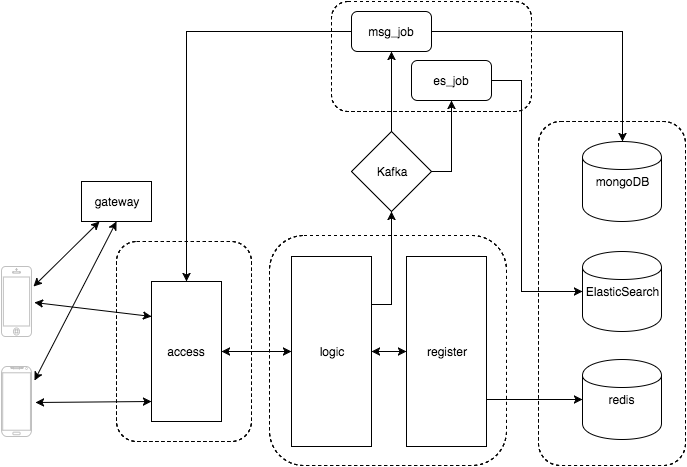

The diagram above was exported from draw.io. Its source (the exported page's mxGraphModel, read from the mxfile embedded in the PNG):
<mxGraphModel dx="790" dy="385" grid="1" gridSize="10" guides="1" tooltips="1" connect="1" arrows="1" fold="1" page="1" pageScale="1" pageWidth="826" pageHeight="1169" background="#ffffff" math="0" shadow="0">
  <root>
    <mxCell id="0" />
    <mxCell id="1" parent="0" />
    <mxCell id="72" value="" style="rounded=1;whiteSpace=wrap;html=1;dashed=1;" vertex="1" parent="1">
      <mxGeometry x="400" y="30" width="200" height="110" as="geometry" />
    </mxCell>
    <mxCell id="68" value="" style="rounded=1;whiteSpace=wrap;html=1;dashed=1;" vertex="1" parent="1">
      <mxGeometry x="607" y="150" width="147" height="344" as="geometry" />
    </mxCell>
    <mxCell id="58" value="" style="rounded=1;whiteSpace=wrap;html=1;dashed=1;" parent="1" vertex="1">
      <mxGeometry x="185" y="270" width="135" height="200" as="geometry" />
    </mxCell>
    <mxCell id="38" value="access" style="whiteSpace=wrap;html=1;" parent="1" vertex="1">
      <mxGeometry x="220" y="310" width="70" height="140" as="geometry" />
    </mxCell>
    <mxCell id="40" value="" style="verticalLabelPosition=bottom;verticalAlign=top;html=1;shadow=0;dashed=0;strokeWidth=1;shape=mxgraph.android.phone2;fillColor=#ffffff;strokeColor=#c0c0c0;" parent="1" vertex="1">
      <mxGeometry x="70" y="395" width="30" height="70" as="geometry" />
    </mxCell>
    <mxCell id="41" value="" style="html=1;verticalLabelPosition=bottom;labelBackgroundColor=#ffffff;verticalAlign=top;shadow=0;dashed=0;strokeWidth=1;shape=mxgraph.ios7.misc.iphone;fillColor=#ffffff;strokeColor=#c0c0c0;" parent="1" vertex="1">
      <mxGeometry x="70" y="295" width="30" height="70" as="geometry" />
    </mxCell>
    <mxCell id="42" value="gateway" style="whiteSpace=wrap;html=1;" parent="1" vertex="1">
      <mxGeometry x="150" y="210" width="70" height="40" as="geometry" />
    </mxCell>
    <mxCell id="46" value="" style="endArrow=classic;startArrow=classic;html=1;exitX=1.067;exitY=0.286;exitPerimeter=0;entryX=0.25;entryY=1;" parent="1" source="41" target="42" edge="1">
      <mxGeometry width="50" height="50" relative="1" as="geometry">
        <mxPoint x="120" y="330" as="sourcePoint" />
        <mxPoint x="170" y="280" as="targetPoint" />
      </mxGeometry>
    </mxCell>
    <mxCell id="48" value="" style="endArrow=classic;startArrow=classic;html=1;entryX=0;entryY=0.25;exitX=1.1;exitY=0.514;exitPerimeter=0;" parent="1" source="41" target="38" edge="1">
      <mxGeometry width="50" height="50" relative="1" as="geometry">
        <mxPoint x="130" y="370" as="sourcePoint" />
        <mxPoint x="180" y="320" as="targetPoint" />
      </mxGeometry>
    </mxCell>
    <mxCell id="49" value="" style="endArrow=classic;startArrow=classic;html=1;entryX=0;entryY=0.5;exitX=1.133;exitY=0.514;exitPerimeter=0;" parent="1" source="40" edge="1">
      <mxGeometry width="50" height="50" relative="1" as="geometry">
        <mxPoint x="130" y="470" as="sourcePoint" />
        <mxPoint x="220" y="430" as="targetPoint" />
      </mxGeometry>
    </mxCell>
    <mxCell id="50" value="" style="endArrow=classic;startArrow=classic;html=1;entryX=0.5;entryY=1;exitX=1.1;exitY=0.2;exitPerimeter=0;" parent="1" source="40" target="42" edge="1">
      <mxGeometry width="50" height="50" relative="1" as="geometry">
        <mxPoint x="90" y="410" as="sourcePoint" />
        <mxPoint x="140" y="360" as="targetPoint" />
      </mxGeometry>
    </mxCell>
    <mxCell id="51" value="" style="rounded=1;whiteSpace=wrap;html=1;dashed=1;" parent="1" vertex="1">
      <mxGeometry x="338" y="264" width="237" height="230" as="geometry" />
    </mxCell>
    <mxCell id="82" style="edgeStyle=orthogonalEdgeStyle;rounded=0;html=1;exitX=1;exitY=0.25;entryX=0.5;entryY=1;jettySize=auto;orthogonalLoop=1;" edge="1" parent="1" source="61" target="81">
      <mxGeometry relative="1" as="geometry" />
    </mxCell>
    <mxCell id="61" value="logic" style="whiteSpace=wrap;html=1;" parent="1" vertex="1">
      <mxGeometry x="360" y="285" width="80" height="190" as="geometry" />
    </mxCell>
    <mxCell id="64" value="" style="endArrow=classic;startArrow=classic;html=1;entryX=0;entryY=0.5;" parent="1" source="38" target="61" edge="1">
      <mxGeometry width="50" height="50" relative="1" as="geometry">
        <mxPoint x="310" y="420" as="sourcePoint" />
        <mxPoint x="360" y="370" as="targetPoint" />
      </mxGeometry>
    </mxCell>
    <mxCell id="71" style="edgeStyle=orthogonalEdgeStyle;rounded=0;html=1;exitX=1;exitY=0.75;entryX=0;entryY=0.5;jettySize=auto;orthogonalLoop=1;" edge="1" parent="1" source="66" target="70">
      <mxGeometry relative="1" as="geometry" />
    </mxCell>
    <mxCell id="66" value="register" style="whiteSpace=wrap;html=1;" vertex="1" parent="1">
      <mxGeometry x="475" y="285" width="80" height="190" as="geometry" />
    </mxCell>
    <mxCell id="67" value="" style="endArrow=classic;startArrow=classic;html=1;entryX=0;entryY=0.5;exitX=1;exitY=0.5;" edge="1" parent="1" source="61" target="66">
      <mxGeometry width="50" height="50" relative="1" as="geometry">
        <mxPoint x="400" y="400" as="sourcePoint" />
        <mxPoint x="450" y="350" as="targetPoint" />
      </mxGeometry>
    </mxCell>
    <mxCell id="70" value="redis" style="shape=cylinder;whiteSpace=wrap;html=1;" vertex="1" parent="1">
      <mxGeometry x="651" y="388" width="79" height="80" as="geometry" />
    </mxCell>
    <mxCell id="75" value="ElasticSearch" style="shape=cylinder;whiteSpace=wrap;html=1;" vertex="1" parent="1">
      <mxGeometry x="651" y="280" width="79" height="80" as="geometry" />
    </mxCell>
    <mxCell id="79" style="edgeStyle=orthogonalEdgeStyle;rounded=0;html=1;exitX=0;exitY=0.5;entryX=0.5;entryY=0;jettySize=auto;orthogonalLoop=1;" edge="1" parent="1" source="76" target="38">
      <mxGeometry relative="1" as="geometry" />
    </mxCell>
    <mxCell id="76" value="msg_job" style="rounded=1;whiteSpace=wrap;html=1;" vertex="1" parent="1">
      <mxGeometry x="420" y="40" width="80" height="40" as="geometry" />
    </mxCell>
    <mxCell id="83" style="edgeStyle=orthogonalEdgeStyle;rounded=0;html=1;exitX=0.5;exitY=0;entryX=0.5;entryY=1;jettySize=auto;orthogonalLoop=1;" edge="1" parent="1" source="81" target="76">
      <mxGeometry relative="1" as="geometry" />
    </mxCell>
    <mxCell id="87" style="edgeStyle=orthogonalEdgeStyle;rounded=0;html=1;exitX=1;exitY=0.5;entryX=0.5;entryY=1;jettySize=auto;orthogonalLoop=1;" edge="1" parent="1" source="81" target="86">
      <mxGeometry relative="1" as="geometry" />
    </mxCell>
    <mxCell id="81" value="Kafka" style="rhombus;whiteSpace=wrap;html=1;" vertex="1" parent="1">
      <mxGeometry x="420" y="160" width="80" height="80" as="geometry" />
    </mxCell>
    <mxCell id="84" value="mongoDB" style="shape=cylinder;whiteSpace=wrap;html=1;" vertex="1" parent="1">
      <mxGeometry x="651" y="170" width="79" height="80" as="geometry" />
    </mxCell>
    <mxCell id="85" style="edgeStyle=orthogonalEdgeStyle;rounded=0;html=1;exitX=1;exitY=0.5;entryX=0.5;entryY=0;jettySize=auto;orthogonalLoop=1;" edge="1" parent="1" source="76" target="84">
      <mxGeometry relative="1" as="geometry">
        <mxPoint x="500" y="60" as="sourcePoint" />
        <mxPoint x="681" y="295" as="targetPoint" />
      </mxGeometry>
    </mxCell>
    <mxCell id="88" style="edgeStyle=orthogonalEdgeStyle;rounded=0;html=1;exitX=1;exitY=0.5;entryX=0;entryY=0.5;jettySize=auto;orthogonalLoop=1;" edge="1" parent="1" source="86" target="75">
      <mxGeometry relative="1" as="geometry">
        <Array as="points">
          <mxPoint x="590" y="109" />
          <mxPoint x="590" y="320" />
        </Array>
      </mxGeometry>
    </mxCell>
    <mxCell id="86" value="es_job" style="rounded=1;whiteSpace=wrap;html=1;" vertex="1" parent="1">
      <mxGeometry x="480" y="89" width="80" height="40" as="geometry" />
    </mxCell>
  </root>
</mxGraphModel>